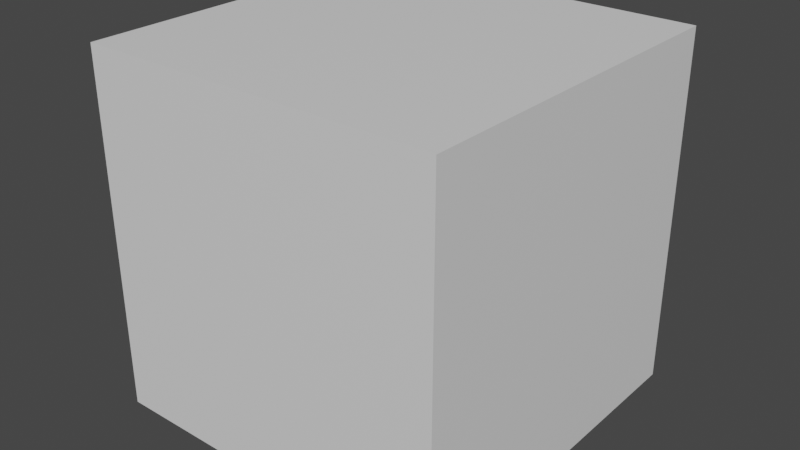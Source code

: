 # Source: squid_shadowpuzzle.blend  (saved by Blender 3.3.6; exported with 4.5.12 LTS)
import bpy
from mathutils import Matrix  # noqa: F401  (used for matrix-valued properties, if any)

bpy.ops.wm.read_factory_settings(use_empty=True)
scene = bpy.context.scene
scene.name = 'Scene'

# ---- collections
col_collection = bpy.data.collections.new('Collection'); scene.collection.children.link(col_collection)

# ---- materials (node trees are filled in below, after node groups)
mat_material = bpy.data.materials.new('Material')
mat_material.alpha_threshold = 0.0
mat_material.use_transparent_shadow = False
mat_material.roughness = 0.5
mat_material.line_color = (0.0, 0.0, 0.0, 1.0)

# ---- material node trees
mat_material.use_nodes = True; mat_material.node_tree.nodes.clear()
_N = mat_material.node_tree.nodes; _L = mat_material.node_tree.links
n0 = _N.new('ShaderNodeOutputMaterial'); n0.name = 'Material Output'; n0.location = (300, 300)
n1 = _N.new('ShaderNodeBsdfPrincipled'); n1.name = 'Principled BSDF'; n1.location = (10, 300)
n1.distribution = 'GGX'
n1.subsurface_method = 'RANDOM_WALK_SKIN'
n1.inputs[3].default_value = 1.45
n1.inputs[27].default_value = (0.0, 0.0, 0.0, 1.0)
n1.inputs[28].default_value = 1.0
_L.new(n1.outputs[0], n0.inputs[0])
n0.is_active_output = True

# ---- world
world_world = bpy.data.worlds.new('World'); scene.world = world_world
world_world.use_nodes = True; world_world.node_tree.nodes.clear()
_N = world_world.node_tree.nodes; _L = world_world.node_tree.links
n0 = _N.new('ShaderNodeOutputWorld'); n0.name = 'World Output'; n0.location = (300, 300)
n1 = _N.new('ShaderNodeBackground'); n1.name = 'Background'; n1.location = (10, 300)
n1.inputs[0].default_value = (0.05088, 0.05088, 0.05088, 1.0)
_L.new(n1.outputs[0], n0.inputs[0])
n0.is_active_output = True
world_world.color = (0.05088, 0.05088, 0.05088)
world_world.use_sun_shadow = False
world_world.sun_shadow_jitter_overblur = 0.0

# ---- meshes
me_cube = bpy.data.meshes.new('Cube')
me_cube.from_pydata([(1.0, 1.0, 1.0), (1.0, 1.0, -1.0), (1.0, -1.0, 1.0), (1.0, -1.0, -1.0), (-1.0, 1.0, 1.0), (-1.0, 1.0, -1.0), (-1.0, -1.0, 1.0), (-1.0, -1.0, -1.0)], [], [(0, 4, 6, 2), (3, 2, 6, 7), (7, 6, 4, 5), (5, 1, 3, 7), (1, 0, 2, 3), (5, 4, 0, 1)])
_uv = me_cube.uv_layers.new(name='UVMap')
_uv.uv.foreach_set('vector', [0.625, 0.5, 0.875, 0.5, 0.875, 0.75, 0.625, 0.75, 0.375, 0.75, 0.625, 0.75, 0.625, 1.0, 0.375, 1.0, 0.375, 0.0, 0.625, 0.0, 0.625, 0.25, 0.375, 0.25, 0.125, 0.5, 0.375, 0.5, 0.375, 0.75, 0.125, 0.75, 0.375, 0.5, 0.625, 0.5, 0.625, 0.75, 0.375, 0.75, 0.375, 0.25, 0.625, 0.25, 0.625, 0.5, 0.375, 0.5])
me_cube.materials.append(mat_material)
me_cube.use_mirror_vertex_groups = False
me_cube.update()

# ---- objects
ob_cube = bpy.data.objects.new('Cube', me_cube)

# ---- transforms, parenting, visibility, modifiers, constraints
ob_cube.location = (0.0, 0.0, 0.0)
ob_cube.lock_rotations_4d = False
ob_cube.empty_display_type = 'ARROWS'
ob_cube.lineart.crease_threshold = 0.0

# ---- collection membership
col_collection.objects.link(ob_cube)

# ---- scene / render settings (as saved in the file)
scene.frame_start = 1; scene.frame_end = 250; scene.frame_set(1)
scene.render.engine = 'BLENDER_EEVEE_NEXT'
scene.cycles.sampling_pattern = 'TABULATED_SOBOL'
scene.cycles.use_light_tree = False
scene.view_settings.view_transform = 'Filmic'
bpy.context.view_layer.update()

# ---- added for rendering (the .blend has no active camera and no usable light): camera, sun
cam_auto = bpy.data.cameras.new('AutoCamera')
cam_auto.lens = 50.0
cam_auto.sensor_width = 36.0
cam_auto.clip_end = 1000.0
ob_auto_camera = bpy.data.objects.new('AutoCamera', cam_auto)
scene.collection.objects.link(ob_auto_camera)
ob_auto_camera.location = (3.20507, -3.84609, 2.56406)
ob_auto_camera.rotation_euler = (1.09748, -7.21219e-08, 0.694738)
scene.camera = ob_auto_camera
light_auto_sun = bpy.data.lights.new('AutoSun', 'SUN')
light_auto_sun.energy = 3.0
light_auto_sun.angle = 0.0523599
ob_auto_sun = bpy.data.objects.new('AutoSun', light_auto_sun)
scene.collection.objects.link(ob_auto_sun)
ob_auto_sun.rotation_euler = (0.872665, 0.174533, 0.523599)
bpy.context.view_layer.update()
